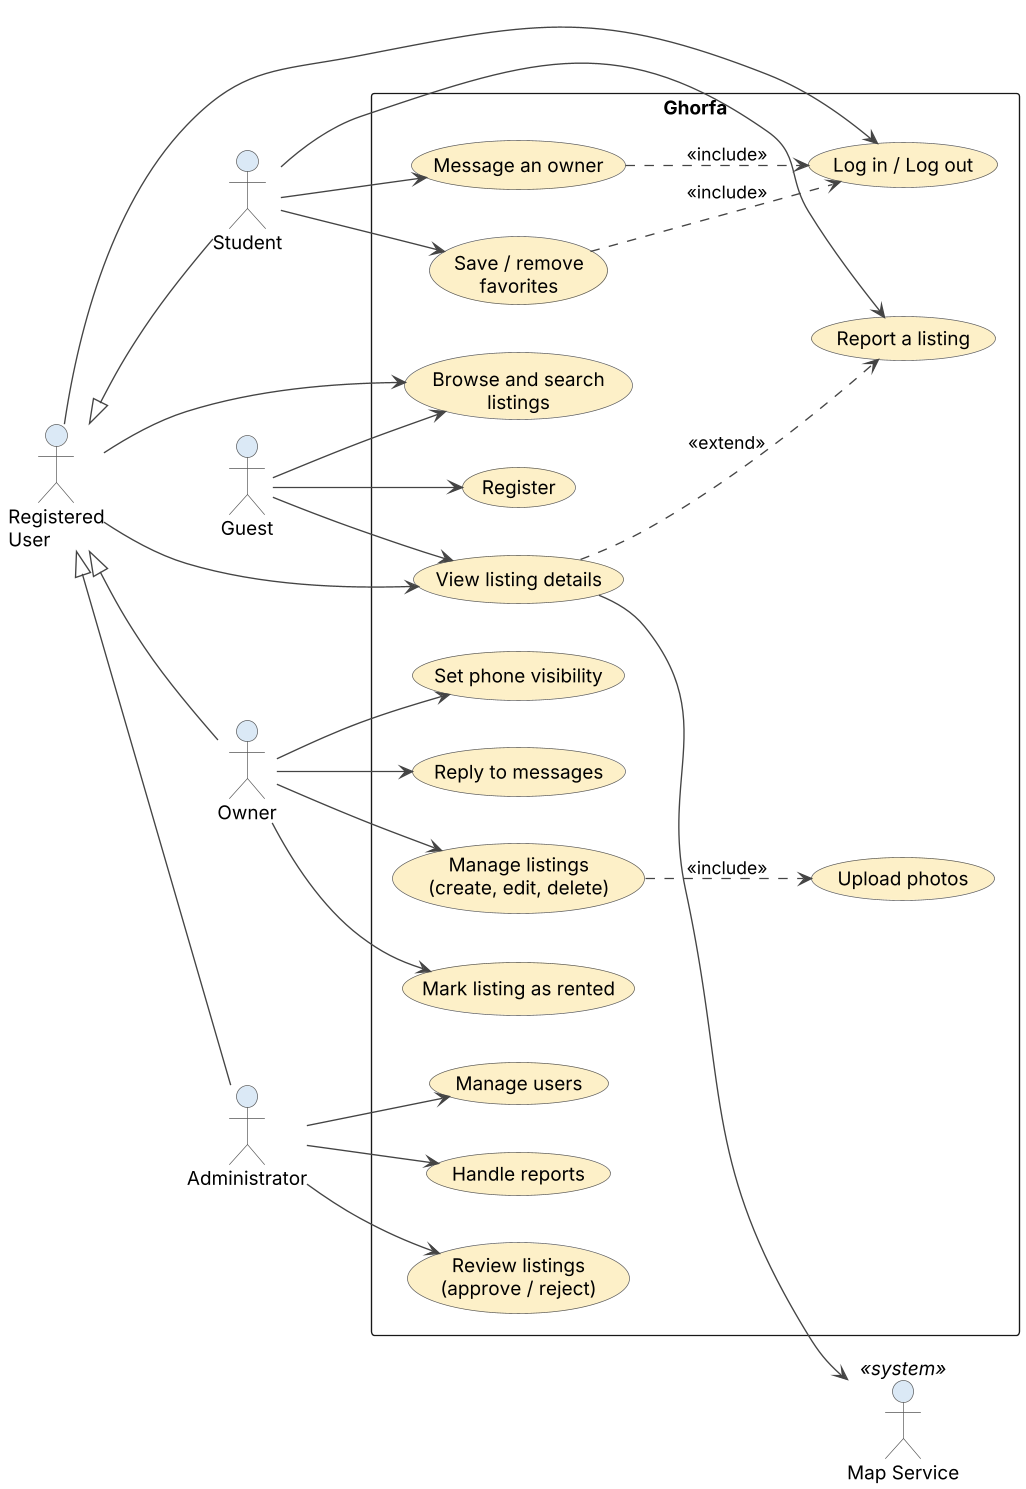

The diagram above was rendered by PlantUML. Its source (embedded in the PNG):
@startuml use_case
skinparamlocked dpi 130
' Ghorfa - Use case diagram
left to right direction
skinparam shadowing false
skinparam defaultFontName Arial
skinparam packageStyle rectangle
skinparam usecase {
  BackgroundColor #FDF0C8
  BorderColor #555555
}
skinparam actor {
  BackgroundColor #DBE9F6
  BorderColor #555555
}
skinparam ArrowColor #444444

actor Guest
actor "Registered\nUser" as RU
actor Student
actor Owner
actor "Administrator" as Admin
actor "Map Service" as Map <<system>>

RU <|-- Student
RU <|-- Owner
RU <|-- Admin

rectangle "Ghorfa" {
  usecase "Register" as UC_REG
  usecase "Log in / Log out" as UC_LOGIN
  usecase "Browse and search\nlistings" as UC_SEARCH
  usecase "View listing details" as UC_VIEW
  usecase "Report a listing" as UC_REPORT

  usecase "Save / remove\nfavorites" as UC_FAV
  usecase "Message an owner" as UC_MSG

  usecase "Manage listings\n(create, edit, delete)" as UC_LIST
  usecase "Upload photos" as UC_PHOTO
  usecase "Mark listing as rented" as UC_RENT
  usecase "Set phone visibility" as UC_PHONE
  usecase "Reply to messages" as UC_REPLY

  usecase "Review listings\n(approve / reject)" as UC_REVIEW
  usecase "Manage users" as UC_USERS
  usecase "Handle reports" as UC_HANDLE
}

Guest --> UC_REG
Guest --> UC_SEARCH
Guest --> UC_VIEW

RU --> UC_LOGIN
RU --> UC_SEARCH
RU --> UC_VIEW

Student --> UC_FAV
Student --> UC_MSG
Student --> UC_REPORT

Owner --> UC_LIST
Owner --> UC_RENT
Owner --> UC_PHONE
Owner --> UC_REPLY

Admin --> UC_REVIEW
Admin --> UC_USERS
Admin --> UC_HANDLE

UC_VIEW ..> UC_REPORT : <<extend>>
UC_LIST ..> UC_PHOTO : <<include>>
UC_FAV ..> UC_LOGIN : <<include>>
UC_MSG ..> UC_LOGIN : <<include>>
UC_VIEW --> Map
@enduml